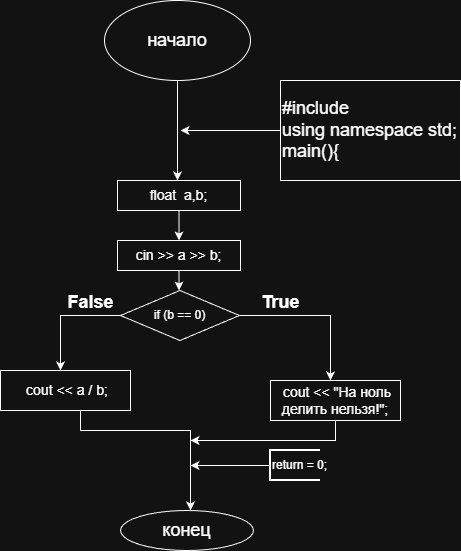

The diagram above was exported from draw.io. Its source (the exported page's mxGraphModel, read from the mxfile embedded in the PNG):
<mxGraphModel dx="1500" dy="700" grid="1" gridSize="10" guides="1" tooltips="1" connect="1" arrows="1" fold="1" page="1" pageScale="1" pageWidth="827" pageHeight="1169" math="0" shadow="0">
  <root>
    <mxCell id="0" />
    <mxCell id="1" parent="0" />
    <mxCell id="L9BV9DOM0gy_D9slN4aN-2" edge="1" parent="1" source="L9BV9DOM0gy_D9slN4aN-1" style="edgeStyle=orthogonalEdgeStyle;rounded=0;orthogonalLoop=1;jettySize=auto;html=1;">
      <mxGeometry relative="1" as="geometry">
        <mxPoint x="427" y="230" as="targetPoint" />
      </mxGeometry>
    </mxCell>
    <mxCell id="L9BV9DOM0gy_D9slN4aN-1" parent="1" style="ellipse;whiteSpace=wrap;html=1;" value="&lt;font style=&quot;font-size: 18px;&quot;&gt;начало&lt;/font&gt;" vertex="1">
      <mxGeometry height="80" width="146" x="354" y="50" as="geometry" />
    </mxCell>
    <mxCell id="L9BV9DOM0gy_D9slN4aN-4" edge="1" parent="1" source="L9BV9DOM0gy_D9slN4aN-3" style="edgeStyle=orthogonalEdgeStyle;rounded=0;orthogonalLoop=1;jettySize=auto;html=1;">
      <mxGeometry relative="1" as="geometry">
        <mxPoint x="430" y="180" as="targetPoint" />
      </mxGeometry>
    </mxCell>
    <mxCell id="L9BV9DOM0gy_D9slN4aN-3" parent="1" style="rounded=0;whiteSpace=wrap;html=1;align=left;" value="&lt;font style=&quot;font-size: 18px;&quot;&gt;#include &lt;br&gt;using namespace std;&lt;br&gt;main(){&lt;/font&gt;" vertex="1">
      <mxGeometry height="100" width="180" x="530" y="130" as="geometry" />
    </mxCell>
    <mxCell id="L9BV9DOM0gy_D9slN4aN-7" edge="1" parent="1" source="L9BV9DOM0gy_D9slN4aN-5" style="edgeStyle=orthogonalEdgeStyle;rounded=0;orthogonalLoop=1;jettySize=auto;html=1;entryX=0.5;entryY=0;entryDx=0;entryDy=0;" target="L9BV9DOM0gy_D9slN4aN-6">
      <mxGeometry relative="1" as="geometry" />
    </mxCell>
    <mxCell id="L9BV9DOM0gy_D9slN4aN-5" parent="1" style="rounded=0;whiteSpace=wrap;html=1;" value="&lt;font style=&quot;font-size: 14px;&quot;&gt;float&amp;nbsp; a,b;&lt;/font&gt;" vertex="1">
      <mxGeometry height="30" width="123" x="367" y="230" as="geometry" />
    </mxCell>
    <mxCell id="L9BV9DOM0gy_D9slN4aN-10" edge="1" parent="1" source="L9BV9DOM0gy_D9slN4aN-6" style="edgeStyle=orthogonalEdgeStyle;rounded=0;orthogonalLoop=1;jettySize=auto;html=1;entryX=0.5;entryY=0;entryDx=0;entryDy=0;" target="L9BV9DOM0gy_D9slN4aN-8">
      <mxGeometry relative="1" as="geometry" />
    </mxCell>
    <mxCell id="L9BV9DOM0gy_D9slN4aN-6" parent="1" style="rounded=0;whiteSpace=wrap;html=1;" value="&lt;font style=&quot;font-size: 14px;&quot;&gt;cin &amp;gt;&amp;gt; a &amp;gt;&amp;gt; b;&lt;/font&gt;" vertex="1">
      <mxGeometry height="30" width="123" x="367" y="290" as="geometry" />
    </mxCell>
    <mxCell id="L9BV9DOM0gy_D9slN4aN-11" edge="1" parent="1" source="L9BV9DOM0gy_D9slN4aN-8" style="edgeStyle=orthogonalEdgeStyle;rounded=0;orthogonalLoop=1;jettySize=auto;html=1;">
      <mxGeometry relative="1" as="geometry">
        <mxPoint x="580" y="430" as="targetPoint" />
      </mxGeometry>
    </mxCell>
    <mxCell id="L9BV9DOM0gy_D9slN4aN-12" edge="1" parent="1" source="L9BV9DOM0gy_D9slN4aN-8" style="edgeStyle=orthogonalEdgeStyle;rounded=0;orthogonalLoop=1;jettySize=auto;html=1;">
      <mxGeometry relative="1" as="geometry">
        <mxPoint x="310" y="420" as="targetPoint" />
      </mxGeometry>
    </mxCell>
    <mxCell id="L9BV9DOM0gy_D9slN4aN-8" parent="1" style="rhombus;whiteSpace=wrap;html=1;" value="if (b == 0)" vertex="1">
      <mxGeometry height="50" width="118.87" x="370" y="340" as="geometry" />
    </mxCell>
    <mxCell id="L9BV9DOM0gy_D9slN4aN-15" parent="1" style="text;strokeColor=none;fillColor=none;html=1;fontSize=24;fontStyle=1;verticalAlign=middle;align=center;" value="&lt;font style=&quot;font-size: 18px;&quot;&gt;True&lt;/font&gt;" vertex="1">
      <mxGeometry height="40" width="100" x="480" y="330" as="geometry" />
    </mxCell>
    <mxCell id="L9BV9DOM0gy_D9slN4aN-16" parent="1" style="text;strokeColor=none;fillColor=none;html=1;fontSize=24;fontStyle=1;verticalAlign=middle;align=center;" value="&lt;span style=&quot;font-size: 18px;&quot;&gt;False&lt;/span&gt;" vertex="1">
      <mxGeometry height="40" width="100" x="290" y="330" as="geometry" />
    </mxCell>
    <mxCell id="L9BV9DOM0gy_D9slN4aN-21" edge="1" parent="1" source="L9BV9DOM0gy_D9slN4aN-18" style="edgeStyle=orthogonalEdgeStyle;rounded=0;orthogonalLoop=1;jettySize=auto;html=1;">
      <mxGeometry relative="1" as="geometry">
        <Array as="points">
          <mxPoint x="585" y="490" />
        </Array>
        <mxPoint x="440" y="490" as="targetPoint" />
      </mxGeometry>
    </mxCell>
    <mxCell id="L9BV9DOM0gy_D9slN4aN-18" parent="1" style="rounded=0;whiteSpace=wrap;html=1;" value="&lt;span style=&quot;font-size: 14px;&quot;&gt;&amp;nbsp;cout &amp;lt;&amp;lt; &quot;На ноль делить нельзя!&quot;;&lt;/span&gt;" vertex="1">
      <mxGeometry height="40" width="130" x="520" y="430" as="geometry" />
    </mxCell>
    <mxCell id="L9BV9DOM0gy_D9slN4aN-20" edge="1" parent="1" source="L9BV9DOM0gy_D9slN4aN-19" style="edgeStyle=orthogonalEdgeStyle;rounded=0;orthogonalLoop=1;jettySize=auto;html=1;">
      <mxGeometry relative="1" as="geometry">
        <Array as="points">
          <mxPoint x="330" y="480" />
          <mxPoint x="440" y="480" />
        </Array>
        <mxPoint x="440" y="560" as="targetPoint" />
      </mxGeometry>
    </mxCell>
    <mxCell id="L9BV9DOM0gy_D9slN4aN-19" parent="1" style="rounded=0;whiteSpace=wrap;html=1;" value="&lt;span style=&quot;font-size: 14px;&quot;&gt;&amp;nbsp;cout &amp;lt;&amp;lt; a / b;&lt;/span&gt;" vertex="1">
      <mxGeometry height="40" width="130" x="250" y="420" as="geometry" />
    </mxCell>
    <mxCell id="L9BV9DOM0gy_D9slN4aN-25" edge="1" parent="1" source="L9BV9DOM0gy_D9slN4aN-24" style="edgeStyle=orthogonalEdgeStyle;rounded=0;orthogonalLoop=1;jettySize=auto;html=1;">
      <mxGeometry relative="1" as="geometry">
        <mxPoint x="440" y="515" as="targetPoint" />
      </mxGeometry>
    </mxCell>
    <mxCell id="L9BV9DOM0gy_D9slN4aN-24" parent="1" style="strokeWidth=2;html=1;shape=mxgraph.flowchart.annotation_1;align=left;pointerEvents=1;" value="return = 0;" vertex="1">
      <mxGeometry height="30" width="50" x="520" y="500" as="geometry" />
    </mxCell>
    <mxCell id="L9BV9DOM0gy_D9slN4aN-26" parent="1" style="ellipse;whiteSpace=wrap;html=1;" value="&lt;span style=&quot;font-size: 18px;&quot;&gt;конец&lt;/span&gt;" vertex="1">
      <mxGeometry height="40" width="133" x="370" y="560" as="geometry" />
    </mxCell>
  </root>
</mxGraphModel>